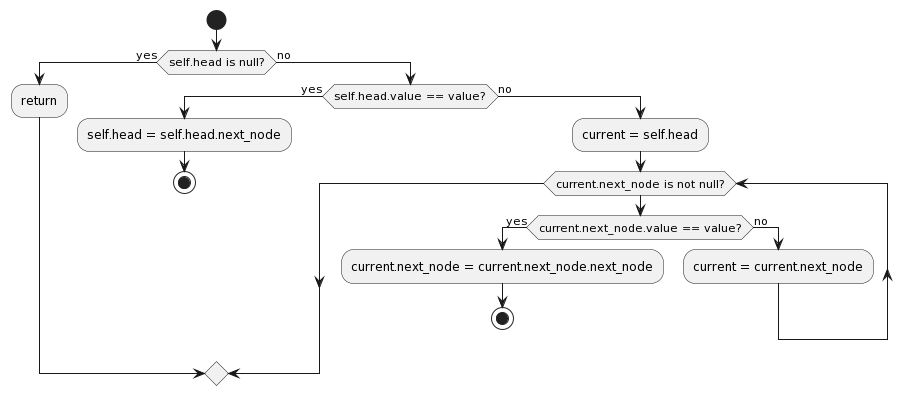

The diagram above was rendered by PlantUML. Its source (embedded in the PNG):
@startuml
start
if (self.head is null?) then (yes)
  :return;
else (no)
  if (self.head.value == value?) then (yes)
    :self.head = self.head.next_node;
    stop
  else (no)
    :current = self.head;
    while (current.next_node is not null?)
      if (current.next_node.value == value?) then (yes)
        :current.next_node = current.next_node.next_node;
        stop
      else (no)
        :current = current.next_node;
      endif
    endwhile
  endif
endif
@enduml